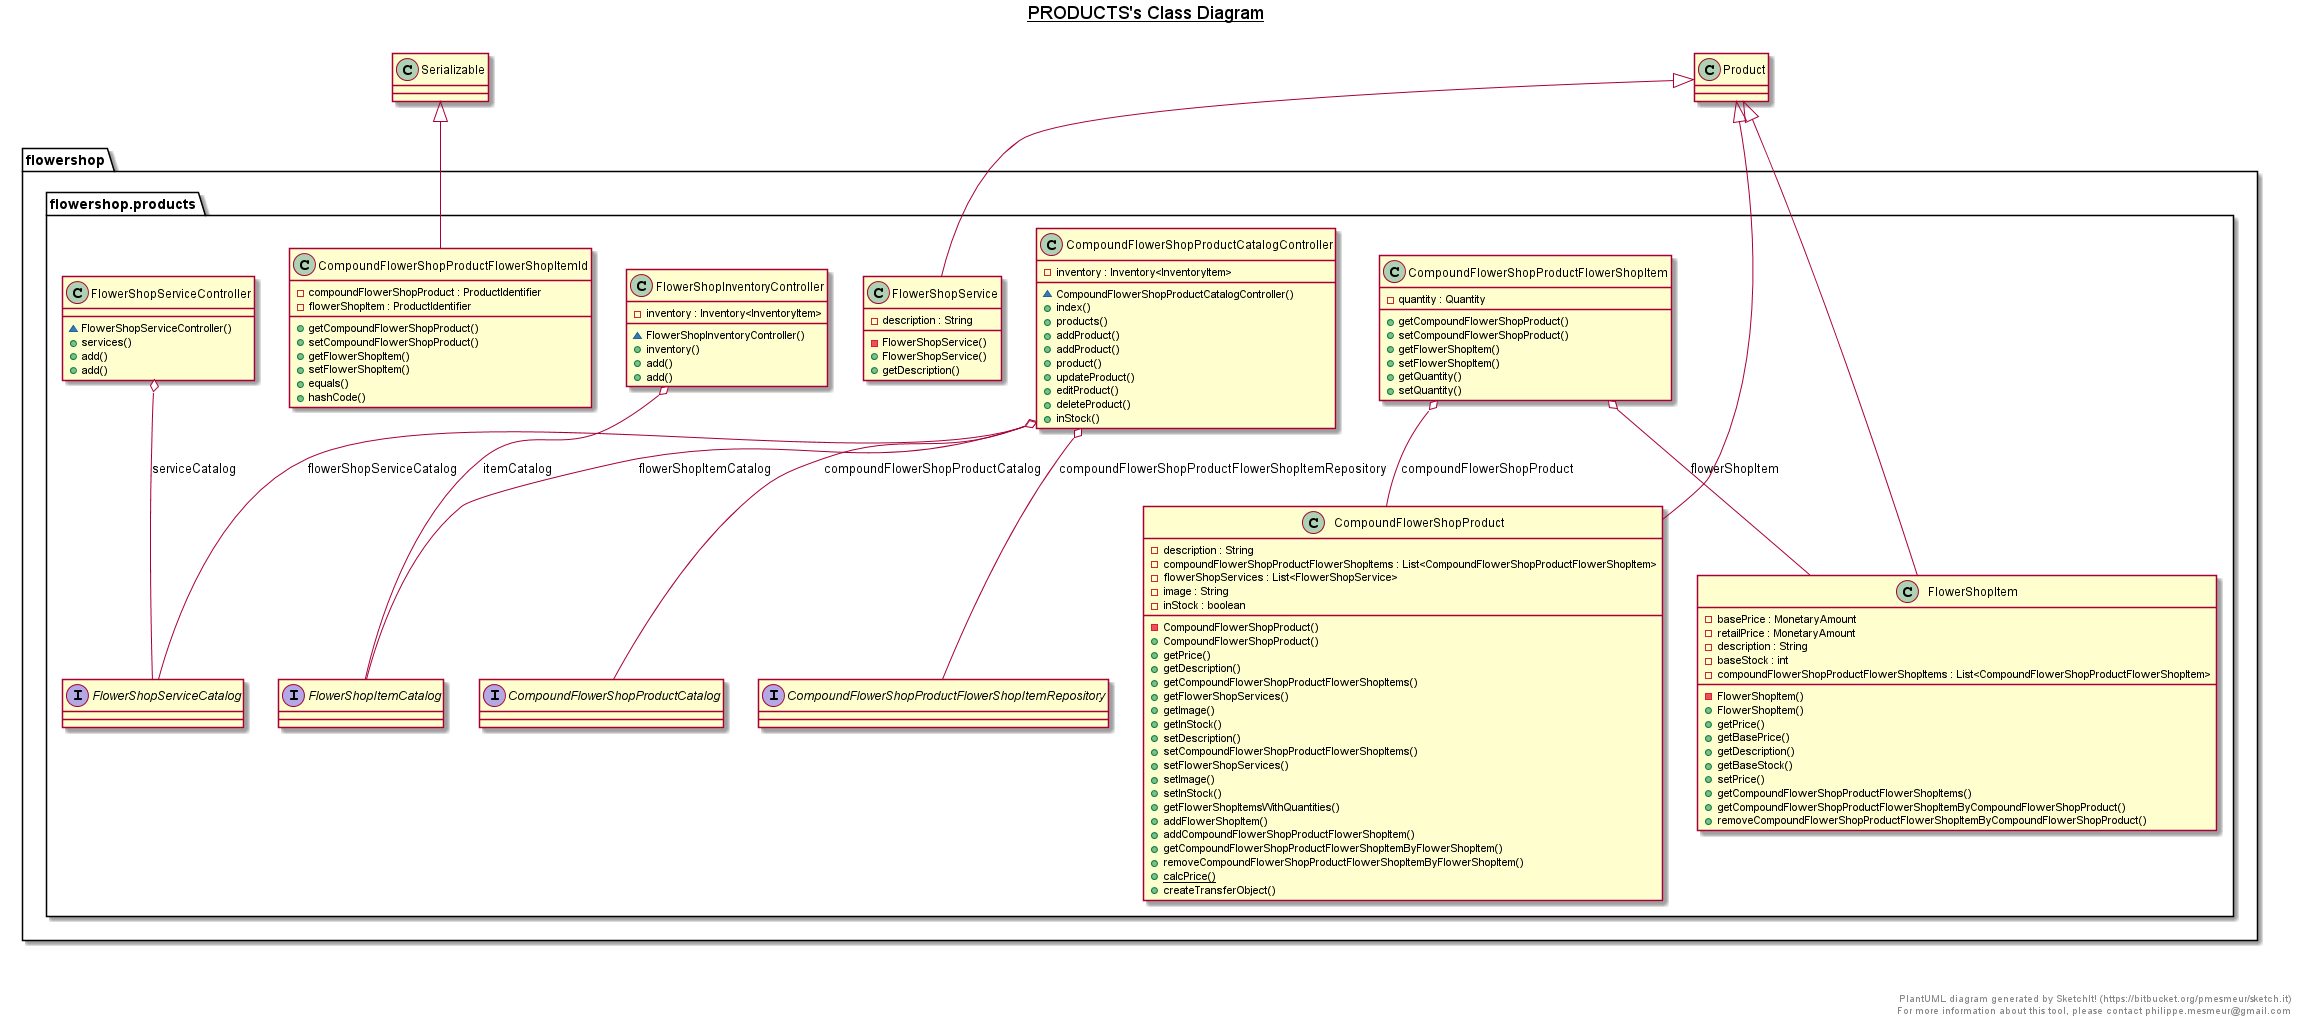

The diagram above was rendered by PlantUML. Its source (embedded in the PNG):
@startuml

title __PRODUCTS's Class Diagram__\n

  package flowershop {
    package flowershop.products {
      class CompoundFlowerShopProduct {
          - description : String
          - compoundFlowerShopProductFlowerShopItems : List<CompoundFlowerShopProductFlowerShopItem>
          - flowerShopServices : List<FlowerShopService>
          - image : String
          - inStock : boolean
          - CompoundFlowerShopProduct()
          + CompoundFlowerShopProduct()
          + getPrice()
          + getDescription()
          + getCompoundFlowerShopProductFlowerShopItems()
          + getFlowerShopServices()
          + getImage()
          + getInStock()
          + setDescription()
          + setCompoundFlowerShopProductFlowerShopItems()
          + setFlowerShopServices()
          + setImage()
          + setInStock()
          + getFlowerShopItemsWithQuantities()
          + addFlowerShopItem()
          + addCompoundFlowerShopProductFlowerShopItem()
          + getCompoundFlowerShopProductFlowerShopItemByFlowerShopItem()
          + removeCompoundFlowerShopProductFlowerShopItemByFlowerShopItem()
          {static} + calcPrice()
          + createTransferObject()
      }
    }
  }
  

  package flowershop {
    package flowershop.products {
      interface CompoundFlowerShopProductCatalog {
      }
    }
  }
  

  package flowershop {
    package flowershop.products {
      class CompoundFlowerShopProductCatalogController {
          - inventory : Inventory<InventoryItem>
          ~ CompoundFlowerShopProductCatalogController()
          + index()
          + products()
          + addProduct()
          + addProduct()
          + product()
          + updateProduct()
          + editProduct()
          + deleteProduct()
          + inStock()
      }
    }
  }
  

  package flowershop {
    package flowershop.products {
      class CompoundFlowerShopProductFlowerShopItem {
          - quantity : Quantity
          + getCompoundFlowerShopProduct()
          + setCompoundFlowerShopProduct()
          + getFlowerShopItem()
          + setFlowerShopItem()
          + getQuantity()
          + setQuantity()
      }
    }
  }
  

  package flowershop {
    package flowershop.products {
      class CompoundFlowerShopProductFlowerShopItemId {
          - compoundFlowerShopProduct : ProductIdentifier
          - flowerShopItem : ProductIdentifier
          + getCompoundFlowerShopProduct()
          + setCompoundFlowerShopProduct()
          + getFlowerShopItem()
          + setFlowerShopItem()
          + equals()
          + hashCode()
      }
    }
  }
  

  package flowershop {
    package flowershop.products {
      interface CompoundFlowerShopProductFlowerShopItemRepository {
      }
    }
  }
  

  package flowershop {
    package flowershop.products {
      class FlowerShopInventoryController {
          - inventory : Inventory<InventoryItem>
          ~ FlowerShopInventoryController()
          + inventory()
          + add()
          + add()
      }
    }
  }
  

  package flowershop {
    package flowershop.products {
      class FlowerShopItem {
          - basePrice : MonetaryAmount
          - retailPrice : MonetaryAmount
          - description : String
          - baseStock : int
          - compoundFlowerShopProductFlowerShopItems : List<CompoundFlowerShopProductFlowerShopItem>
          - FlowerShopItem()
          + FlowerShopItem()
          + getPrice()
          + getBasePrice()
          + getDescription()
          + getBaseStock()
          + setPrice()
          + getCompoundFlowerShopProductFlowerShopItems()
          + getCompoundFlowerShopProductFlowerShopItemByCompoundFlowerShopProduct()
          + removeCompoundFlowerShopProductFlowerShopItemByCompoundFlowerShopProduct()
      }
    }
  }
  

  package flowershop {
    package flowershop.products {
      interface FlowerShopItemCatalog {
      }
    }
  }
  

  package flowershop {
    package flowershop.products {
      class FlowerShopService {
          - description : String
          - FlowerShopService()
          + FlowerShopService()
          + getDescription()
      }
    }
  }
  

  package flowershop {
    package flowershop.products {
      interface FlowerShopServiceCatalog {
      }
    }
  }
  

  package flowershop {
    package flowershop.products {
      class FlowerShopServiceController {
          ~ FlowerShopServiceController()
          + services()
          + add()
          + add()
      }
    }
  }
  

  CompoundFlowerShopProduct -up-|> Product
  CompoundFlowerShopProductCatalogController o-- CompoundFlowerShopProductCatalog : compoundFlowerShopProductCatalog
  CompoundFlowerShopProductCatalogController o-- FlowerShopItemCatalog : flowerShopItemCatalog
  CompoundFlowerShopProductCatalogController o-- FlowerShopServiceCatalog : flowerShopServiceCatalog
  CompoundFlowerShopProductCatalogController o-- CompoundFlowerShopProductFlowerShopItemRepository : compoundFlowerShopProductFlowerShopItemRepository
  CompoundFlowerShopProductFlowerShopItem o-- CompoundFlowerShopProduct : compoundFlowerShopProduct
  CompoundFlowerShopProductFlowerShopItem o-- FlowerShopItem : flowerShopItem
  CompoundFlowerShopProductFlowerShopItemId -up-|> Serializable
  FlowerShopInventoryController o-- FlowerShopItemCatalog : itemCatalog
  FlowerShopItem -up-|> Product
  FlowerShopService -up-|> Product
  FlowerShopServiceController o-- FlowerShopServiceCatalog : serviceCatalog


right footer


PlantUML diagram generated by SketchIt! (https://bitbucket.org/pmesmeur/sketch.it)
For more information about this tool, please contact philippe.mesmeur@gmail.com
endfooter

@enduml